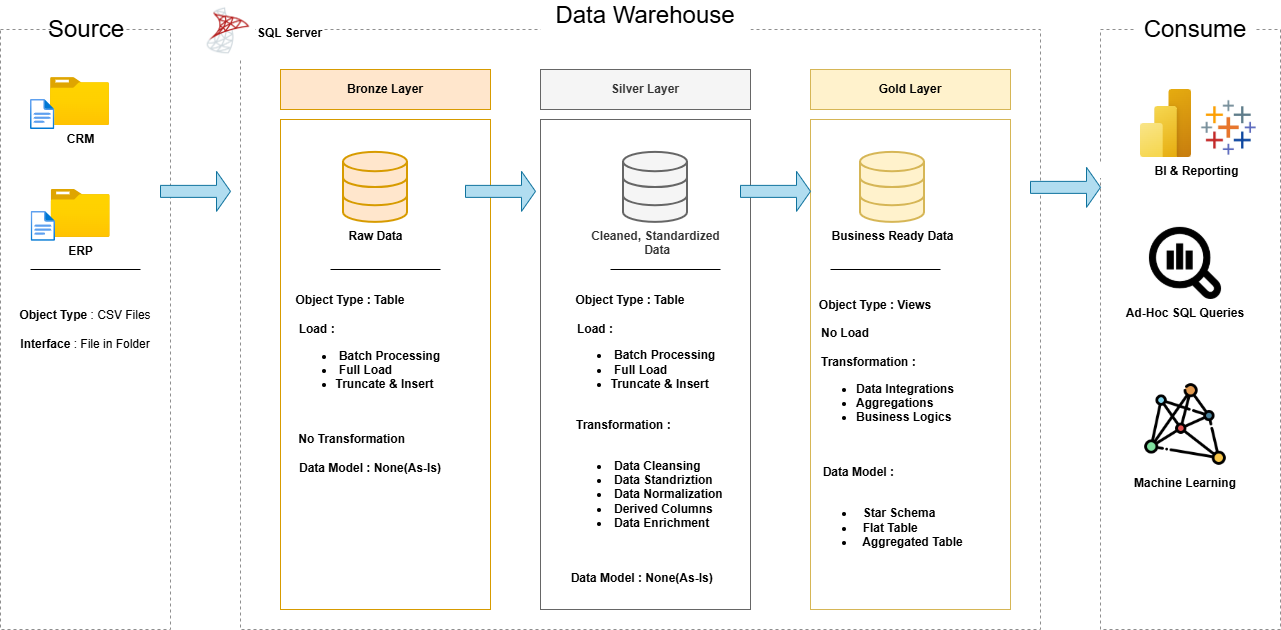

The diagram above was exported from draw.io. Its source (the exported page's mxGraphModel, read from the mxfile embedded in the PNG):
<mxGraphModel dx="1426" dy="777" grid="1" gridSize="10" guides="1" tooltips="1" connect="1" arrows="1" fold="1" page="1" pageScale="1" pageWidth="850" pageHeight="1100" math="0" shadow="0">
  <root>
    <mxCell id="0" />
    <mxCell id="1" parent="0" />
    <mxCell id="kARC55tok_pF720641Ws-1" parent="1" style="rounded=0;whiteSpace=wrap;html=1;fillColor=none;dashed=1;strokeColor=light-dark(#8f8f8f, #ededed);" value="" vertex="1">
      <mxGeometry height="600" width="170" x="80" y="120" as="geometry" />
    </mxCell>
    <mxCell id="kARC55tok_pF720641Ws-2" parent="1" style="rounded=0;whiteSpace=wrap;html=1;fillColor=default;strokeColor=none;fontSize=24;" value="Source" vertex="1">
      <mxGeometry height="40" width="70" x="130.65" y="100" as="geometry" />
    </mxCell>
    <mxCell id="kARC55tok_pF720641Ws-3" parent="1" style="rounded=0;whiteSpace=wrap;html=1;fillColor=none;dashed=1;strokeColor=light-dark(#8f8f8f, #ededed);" value="" vertex="1">
      <mxGeometry height="600" width="800" x="320" y="120" as="geometry" />
    </mxCell>
    <mxCell id="kARC55tok_pF720641Ws-4" parent="1" style="rounded=0;whiteSpace=wrap;html=1;fillColor=none;dashed=1;strokeColor=light-dark(#8f8f8f, #ededed);" value="" vertex="1">
      <mxGeometry height="600" width="180" x="1180" y="120" as="geometry" />
    </mxCell>
    <mxCell id="kARC55tok_pF720641Ws-6" parent="1" style="rounded=0;whiteSpace=wrap;html=1;fillColor=default;strokeColor=none;fontSize=24;" value="Consume" vertex="1">
      <mxGeometry height="40" width="120" x="1215" y="100" as="geometry" />
    </mxCell>
    <mxCell id="kARC55tok_pF720641Ws-7" parent="1" style="rounded=0;whiteSpace=wrap;html=1;fillColor=default;strokeColor=none;fontSize=24;" value="Data Warehouse&lt;div&gt;&lt;br&gt;&lt;/div&gt;" vertex="1">
      <mxGeometry height="30" width="210" x="620" y="105" as="geometry" />
    </mxCell>
    <mxCell id="kARC55tok_pF720641Ws-8" parent="1" style="rounded=0;whiteSpace=wrap;html=1;fillColor=#ffe6cc;strokeColor=#d79b00;fontStyle=1" value="Bronze Layer" vertex="1">
      <mxGeometry height="40" width="210" x="360" y="160" as="geometry" />
    </mxCell>
    <mxCell id="kARC55tok_pF720641Ws-9" parent="1" style="rounded=0;whiteSpace=wrap;html=1;fillColor=none;strokeColor=#d79b00;" value="" vertex="1">
      <mxGeometry height="490" width="210" x="360" y="210" as="geometry" />
    </mxCell>
    <mxCell id="kARC55tok_pF720641Ws-10" parent="1" style="rounded=0;whiteSpace=wrap;html=1;fillColor=#f5f5f5;strokeColor=#666666;fontColor=#333333;fontStyle=1" value="Silver Layer" vertex="1">
      <mxGeometry height="40" width="210" x="620" y="160" as="geometry" />
    </mxCell>
    <mxCell id="kARC55tok_pF720641Ws-11" parent="1" style="rounded=0;whiteSpace=wrap;html=1;fillColor=none;strokeColor=#666666;fontColor=#333333;" value="&lt;div&gt;&lt;br/&gt;&lt;/div&gt;" vertex="1">
      <mxGeometry height="490" width="210" x="620" y="210" as="geometry" />
    </mxCell>
    <mxCell id="kARC55tok_pF720641Ws-12" parent="1" style="rounded=0;whiteSpace=wrap;html=1;fillColor=#fff2cc;strokeColor=#d6b656;fontStyle=1" value="Gold Layer" vertex="1">
      <mxGeometry height="40" width="200" x="890" y="160" as="geometry" />
    </mxCell>
    <mxCell id="kARC55tok_pF720641Ws-13" parent="1" style="rounded=0;whiteSpace=wrap;html=1;fillColor=none;strokeColor=#d6b656;" value="" vertex="1">
      <mxGeometry height="490" width="200" x="890" y="210" as="geometry" />
    </mxCell>
    <mxCell id="kARC55tok_pF720641Ws-14" parent="1" style="image;aspect=fixed;html=1;points=[];align=center;fontSize=12;image=img/lib/azure2/general/Folder_Blank.svg;" value="&lt;b&gt;CRM&lt;/b&gt;" vertex="1">
      <mxGeometry height="47.88" width="59" x="130" y="168.12" as="geometry" />
    </mxCell>
    <mxCell id="kARC55tok_pF720641Ws-15" parent="1" style="image;aspect=fixed;html=1;points=[];align=center;fontSize=12;image=img/lib/azure2/general/File.svg;" value="" vertex="1">
      <mxGeometry height="30" width="24.35" x="110" y="190" as="geometry" />
    </mxCell>
    <mxCell id="kARC55tok_pF720641Ws-16" parent="1" style="image;aspect=fixed;html=1;points=[];align=center;fontSize=12;image=img/lib/azure2/general/Folder_Blank.svg;" value="&lt;b&gt;ERP&lt;/b&gt;" vertex="1">
      <mxGeometry height="47.88" width="59" x="130.65" y="280" as="geometry" />
    </mxCell>
    <mxCell id="kARC55tok_pF720641Ws-17" parent="1" style="image;aspect=fixed;html=1;points=[];align=center;fontSize=12;image=img/lib/azure2/general/File.svg;" value="" vertex="1">
      <mxGeometry height="30" width="24.35" x="110.65" y="301.88" as="geometry" />
    </mxCell>
    <mxCell id="kARC55tok_pF720641Ws-20" parent="1" style="text;html=1;whiteSpace=wrap;strokeColor=none;fillColor=none;align=center;verticalAlign=middle;rounded=0;" value="&lt;b&gt;Object Type &lt;/b&gt;: CSV Files&lt;div&gt;&lt;br&gt;&lt;div&gt;&lt;b style=&quot;background-color: transparent; color: light-dark(rgb(0, 0, 0), rgb(255, 255, 255));&quot;&gt;Interface&lt;/b&gt;&lt;span style=&quot;background-color: transparent; color: light-dark(rgb(0, 0, 0), rgb(255, 255, 255));&quot;&gt; : File in Folder&lt;/span&gt;&lt;/div&gt;&lt;/div&gt;" vertex="1">
      <mxGeometry height="100" width="150" x="90" y="370" as="geometry" />
    </mxCell>
    <mxCell id="kARC55tok_pF720641Ws-21" parent="1" style="html=1;verticalLabelPosition=bottom;align=center;labelBackgroundColor=#ffffff;verticalAlign=top;strokeWidth=2;strokeColor=#d79b00;shadow=0;dashed=0;shape=mxgraph.ios7.icons.data;fillColor=#ffe6cc;" value="&lt;b&gt;&lt;font&gt;Raw Data&lt;/font&gt;&lt;/b&gt;" vertex="1">
      <mxGeometry height="70" width="64" x="423" y="242.88" as="geometry" />
    </mxCell>
    <mxCell id="kARC55tok_pF720641Ws-22" parent="1" style="html=1;verticalLabelPosition=bottom;align=center;labelBackgroundColor=#ffffff;verticalAlign=top;strokeWidth=2;strokeColor=#666666;shadow=0;dashed=0;shape=mxgraph.ios7.icons.data;fillColor=#f5f5f5;fontColor=#333333;" value="&lt;b&gt;&lt;font&gt;Cleaned, Standardized&lt;/font&gt;&lt;/b&gt;&lt;div&gt;&lt;b&gt;&lt;font&gt;&amp;nbsp;Data&lt;/font&gt;&lt;/b&gt;&lt;/div&gt;" vertex="1">
      <mxGeometry height="70" width="64" x="703" y="242.88" as="geometry" />
    </mxCell>
    <mxCell id="kARC55tok_pF720641Ws-23" parent="1" style="html=1;verticalLabelPosition=bottom;align=center;labelBackgroundColor=#ffffff;verticalAlign=top;strokeWidth=2;strokeColor=#d6b656;shadow=0;dashed=0;shape=mxgraph.ios7.icons.data;fillColor=#fff2cc;" value="&lt;b&gt;Business Ready Data&lt;/b&gt;" vertex="1">
      <mxGeometry height="70" width="64" x="940" y="242.88" as="geometry" />
    </mxCell>
    <mxCell id="kARC55tok_pF720641Ws-24" parent="1" style="shape=singleArrow;whiteSpace=wrap;html=1;fillColor=#b1ddf0;strokeColor=#10739e;" value="" vertex="1">
      <mxGeometry height="40" width="70" x="240" y="261.88" as="geometry" />
    </mxCell>
    <mxCell id="kARC55tok_pF720641Ws-25" parent="1" style="shape=singleArrow;whiteSpace=wrap;html=1;fillColor=#b1ddf0;strokeColor=#10739e;" value="" vertex="1">
      <mxGeometry height="40" width="70" x="545" y="261.88" as="geometry" />
    </mxCell>
    <mxCell id="kARC55tok_pF720641Ws-26" parent="1" style="shape=singleArrow;whiteSpace=wrap;html=1;fillColor=#b1ddf0;strokeColor=#10739e;" value="" vertex="1">
      <mxGeometry height="40" width="70" x="820" y="261.88" as="geometry" />
    </mxCell>
    <mxCell id="kARC55tok_pF720641Ws-29" parent="1" style="shape=singleArrow;whiteSpace=wrap;html=1;fillColor=#b1ddf0;strokeColor=#10739e;" value="" vertex="1">
      <mxGeometry height="40" width="70" x="1110" y="257.88" as="geometry" />
    </mxCell>
    <mxCell id="kARC55tok_pF720641Ws-32" edge="1" parent="1" style="endArrow=none;html=1;rounded=0;" value="">
      <mxGeometry height="50" relative="1" width="50" as="geometry">
        <Array as="points">
          <mxPoint x="520" y="360" />
        </Array>
        <mxPoint x="410" y="360" as="sourcePoint" />
        <mxPoint x="520" y="360" as="targetPoint" />
      </mxGeometry>
    </mxCell>
    <mxCell id="kARC55tok_pF720641Ws-33" edge="1" parent="1" style="endArrow=none;html=1;rounded=0;" value="">
      <mxGeometry height="50" relative="1" width="50" as="geometry">
        <Array as="points">
          <mxPoint x="800" y="360" />
        </Array>
        <mxPoint x="690" y="360" as="sourcePoint" />
        <mxPoint x="800" y="360" as="targetPoint" />
      </mxGeometry>
    </mxCell>
    <mxCell id="kARC55tok_pF720641Ws-34" edge="1" parent="1" style="endArrow=none;html=1;rounded=0;" value="">
      <mxGeometry height="50" relative="1" width="50" as="geometry">
        <Array as="points">
          <mxPoint x="1020" y="360" />
        </Array>
        <mxPoint x="910" y="360" as="sourcePoint" />
        <mxPoint x="1020" y="360" as="targetPoint" />
      </mxGeometry>
    </mxCell>
    <mxCell id="kARC55tok_pF720641Ws-36" edge="1" parent="1" style="endArrow=none;html=1;rounded=0;" value="">
      <mxGeometry height="50" relative="1" width="50" as="geometry">
        <Array as="points">
          <mxPoint x="220" y="360" />
        </Array>
        <mxPoint x="110" y="360" as="sourcePoint" />
        <mxPoint x="220" y="360" as="targetPoint" />
      </mxGeometry>
    </mxCell>
    <mxCell id="kARC55tok_pF720641Ws-37" parent="1" style="text;html=1;whiteSpace=wrap;strokeColor=none;fillColor=none;align=center;verticalAlign=middle;rounded=0;" value="&lt;b&gt;Object Type : Table&amp;nbsp; &amp;nbsp; &amp;nbsp; &amp;nbsp; &amp;nbsp; &amp;nbsp; &amp;nbsp; &amp;nbsp;&lt;/b&gt;&lt;div&gt;&lt;b style=&quot;background-color: transparent; color: light-dark(rgb(0, 0, 0), rgb(255, 255, 255));&quot;&gt;&lt;br&gt;&lt;/b&gt;&lt;/div&gt;&lt;div&gt;&lt;b style=&quot;background-color: transparent; color: light-dark(rgb(0, 0, 0), rgb(255, 255, 255));&quot;&gt;Load :&amp;nbsp; &amp;nbsp; &amp;nbsp; &amp;nbsp; &amp;nbsp; &amp;nbsp; &amp;nbsp; &amp;nbsp; &amp;nbsp; &amp;nbsp; &amp;nbsp; &amp;nbsp; &amp;nbsp; &amp;nbsp; &amp;nbsp; &amp;nbsp; &amp;nbsp; &amp;nbsp;&lt;/b&gt;&lt;/div&gt;&lt;div&gt;&lt;ul&gt;&lt;li style=&quot;text-align: left;&quot;&gt;&lt;span style=&quot;background-color: transparent; color: light-dark(rgb(0, 0, 0), rgb(255, 255, 255));&quot;&gt;&lt;b&gt;&amp;nbsp;Batch Processing&amp;nbsp;&amp;nbsp;&lt;/b&gt;&lt;/span&gt;&lt;/li&gt;&lt;li style=&quot;text-align: left;&quot;&gt;&lt;b style=&quot;background-color: transparent; color: light-dark(rgb(0, 0, 0), rgb(255, 255, 255));&quot;&gt;&amp;nbsp;Full Load&amp;nbsp; &amp;nbsp; &amp;nbsp; &amp;nbsp; &amp;nbsp;&amp;nbsp;&lt;/b&gt;&lt;/li&gt;&lt;li style=&quot;text-align: left;&quot;&gt;&lt;span style=&quot;background-color: transparent; color: light-dark(rgb(0, 0, 0), rgb(255, 255, 255));&quot;&gt;&lt;b&gt;Truncate &amp;amp; Insert&amp;nbsp;&lt;/b&gt;&lt;/span&gt;&lt;/li&gt;&lt;/ul&gt;&lt;/div&gt;&lt;div&gt;&lt;b style=&quot;background-color: transparent; color: light-dark(rgb(0, 0, 0), rgb(255, 255, 255));&quot;&gt;&amp;nbsp;&amp;nbsp; &amp;nbsp; &amp;nbsp; &amp;nbsp; &amp;nbsp; &amp;nbsp; &amp;nbsp; &amp;nbsp; &amp;nbsp; &amp;nbsp; &amp;nbsp; &amp;nbsp; &amp;nbsp; &amp;nbsp; &amp;nbsp; &amp;nbsp;&amp;nbsp;&lt;/b&gt;&lt;/div&gt;&lt;div&gt;&lt;div&gt;&lt;b style=&quot;background-color: transparent; color: light-dark(rgb(0, 0, 0), rgb(255, 255, 255));&quot;&gt;&amp;nbsp; &amp;nbsp; &amp;nbsp; &amp;nbsp; &amp;nbsp; &amp;nbsp; &amp;nbsp; &amp;nbsp; &amp;nbsp; &amp;nbsp; &amp;nbsp; &amp;nbsp; &amp;nbsp; &amp;nbsp; &amp;nbsp; &amp;nbsp; &amp;nbsp; &amp;nbsp;&lt;/b&gt;&lt;/div&gt;&lt;div&gt;&lt;b style=&quot;background-color: transparent; color: light-dark(rgb(0, 0, 0), rgb(255, 255, 255));&quot;&gt;No Transformation&amp;nbsp; &amp;nbsp; &amp;nbsp; &amp;nbsp; &amp;nbsp; &amp;nbsp; &amp;nbsp;&amp;nbsp;&lt;/b&gt;&lt;/div&gt;&lt;div&gt;&lt;span style=&quot;background-color: transparent; color: light-dark(rgb(0, 0, 0), rgb(255, 255, 255));&quot;&gt;&lt;b&gt;&lt;br&gt;&lt;/b&gt;&lt;/span&gt;&lt;/div&gt;&lt;div&gt;&lt;span style=&quot;background-color: transparent; color: light-dark(rgb(0, 0, 0), rgb(255, 255, 255));&quot;&gt;&lt;b&gt;Data Model : None(As-Is)&amp;nbsp; &amp;nbsp;&lt;/b&gt;&lt;/span&gt;&lt;/div&gt;&lt;/div&gt;" vertex="1">
      <mxGeometry height="190" width="180" x="365" y="380" as="geometry" />
    </mxCell>
    <mxCell id="kARC55tok_pF720641Ws-40" parent="1" style="text;html=1;whiteSpace=wrap;strokeColor=none;fillColor=none;align=center;verticalAlign=middle;rounded=0;" value="&lt;b&gt;Object Type : Table&amp;nbsp; &amp;nbsp; &amp;nbsp; &amp;nbsp; &amp;nbsp; &amp;nbsp; &amp;nbsp; &amp;nbsp;&lt;/b&gt;&lt;div&gt;&lt;b style=&quot;background-color: transparent; color: light-dark(rgb(0, 0, 0), rgb(255, 255, 255));&quot;&gt;&lt;br&gt;&lt;/b&gt;&lt;/div&gt;&lt;div&gt;&lt;b style=&quot;background-color: transparent; color: light-dark(rgb(0, 0, 0), rgb(255, 255, 255));&quot;&gt;Load :&amp;nbsp; &amp;nbsp; &amp;nbsp; &amp;nbsp; &amp;nbsp; &amp;nbsp; &amp;nbsp; &amp;nbsp; &amp;nbsp; &amp;nbsp; &amp;nbsp; &amp;nbsp; &amp;nbsp; &amp;nbsp; &amp;nbsp; &amp;nbsp; &amp;nbsp; &amp;nbsp;&amp;nbsp;&lt;/b&gt;&lt;/div&gt;&lt;div&gt;&lt;div&gt;&lt;ul&gt;&lt;li style=&quot;text-align: left;&quot;&gt;&lt;span style=&quot;background-color: transparent; color: light-dark(rgb(0, 0, 0), rgb(255, 255, 255));&quot;&gt;&lt;b&gt;&amp;nbsp;Batch Processing&amp;nbsp;&amp;nbsp;&lt;/b&gt;&lt;/span&gt;&lt;/li&gt;&lt;li style=&quot;text-align: left;&quot;&gt;&lt;b style=&quot;background-color: transparent; color: light-dark(rgb(0, 0, 0), rgb(255, 255, 255));&quot;&gt;&amp;nbsp;Full Load&amp;nbsp; &amp;nbsp; &amp;nbsp; &amp;nbsp; &amp;nbsp;&amp;nbsp;&lt;/b&gt;&lt;/li&gt;&lt;li style=&quot;text-align: left;&quot;&gt;&lt;span style=&quot;background-color: transparent; color: light-dark(rgb(0, 0, 0), rgb(255, 255, 255));&quot;&gt;&lt;b&gt;Truncate &amp;amp; Insert&amp;nbsp;&lt;/b&gt;&lt;/span&gt;&lt;/li&gt;&lt;/ul&gt;&lt;/div&gt;&lt;div&gt;&lt;b style=&quot;background-color: transparent; color: light-dark(rgb(0, 0, 0), rgb(255, 255, 255));&quot;&gt;&amp;nbsp; &amp;nbsp; &amp;nbsp; &amp;nbsp; &amp;nbsp; &amp;nbsp; &amp;nbsp; &amp;nbsp; &amp;nbsp; &amp;nbsp; &amp;nbsp; &amp;nbsp; &amp;nbsp; &amp;nbsp; &amp;nbsp; &amp;nbsp; &amp;nbsp; &amp;nbsp;&lt;/b&gt;&lt;/div&gt;&lt;div&gt;&lt;b style=&quot;background-color: transparent; color: light-dark(rgb(0, 0, 0), rgb(255, 255, 255));&quot;&gt;&amp;nbsp;Transformation :&amp;nbsp; &amp;nbsp; &amp;nbsp; &amp;nbsp; &amp;nbsp; &amp;nbsp; &amp;nbsp; &amp;nbsp; &amp;nbsp; &amp;nbsp;&amp;nbsp;&lt;/b&gt;&lt;/div&gt;&lt;div&gt;&lt;b style=&quot;background-color: transparent; color: light-dark(rgb(0, 0, 0), rgb(255, 255, 255));&quot;&gt;&amp;nbsp;&amp;nbsp; &amp;nbsp; &amp;nbsp; &amp;nbsp; &amp;nbsp; &amp;nbsp; &amp;nbsp; &amp;nbsp;&lt;/b&gt;&lt;/div&gt;&lt;div&gt;&lt;ul&gt;&lt;li style=&quot;text-align: left;&quot;&gt;&lt;b style=&quot;background-color: transparent; color: light-dark(rgb(0, 0, 0), rgb(255, 255, 255));&quot;&gt;&amp;nbsp;Data Cleansing&lt;/b&gt;&lt;/li&gt;&lt;li style=&quot;text-align: left;&quot;&gt;&lt;b style=&quot;background-color: transparent; color: light-dark(rgb(0, 0, 0), rgb(255, 255, 255));&quot;&gt;&amp;nbsp;Data Standriztion&lt;/b&gt;&lt;/li&gt;&lt;li style=&quot;text-align: left;&quot;&gt;&lt;b style=&quot;background-color: transparent; color: light-dark(rgb(0, 0, 0), rgb(255, 255, 255));&quot;&gt;&amp;nbsp;Data Normalization&lt;/b&gt;&lt;/li&gt;&lt;li style=&quot;text-align: left;&quot;&gt;&lt;b style=&quot;background-color: transparent; color: light-dark(rgb(0, 0, 0), rgb(255, 255, 255));&quot;&gt;&amp;nbsp;Derived Columns&lt;/b&gt;&lt;/li&gt;&lt;li style=&quot;text-align: left;&quot;&gt;&lt;b style=&quot;background-color: transparent; color: light-dark(rgb(0, 0, 0), rgb(255, 255, 255));&quot;&gt;&amp;nbsp;Data Enrichment&lt;/b&gt;&lt;/li&gt;&lt;/ul&gt;&lt;/div&gt;&lt;div&gt;&lt;b style=&quot;background-color: transparent; color: light-dark(rgb(0, 0, 0), rgb(255, 255, 255));&quot;&gt;&amp;nbsp; &amp;nbsp; &amp;nbsp; &amp;nbsp; &amp;nbsp; &amp;nbsp;&lt;/b&gt;&lt;/div&gt;&lt;div&gt;&lt;span style=&quot;background-color: transparent; color: light-dark(rgb(0, 0, 0), rgb(255, 255, 255));&quot;&gt;&lt;b&gt;&lt;br&gt;&lt;/b&gt;&lt;/span&gt;&lt;/div&gt;&lt;div&gt;&lt;span style=&quot;background-color: transparent; color: light-dark(rgb(0, 0, 0), rgb(255, 255, 255));&quot;&gt;&lt;b&gt;Data Model : None(As-Is)&amp;nbsp; &amp;nbsp; &amp;nbsp; &amp;nbsp;&amp;nbsp;&lt;/b&gt;&lt;/span&gt;&lt;/div&gt;&lt;/div&gt;" vertex="1">
      <mxGeometry height="280" width="180" x="645" y="390" as="geometry" />
    </mxCell>
    <mxCell id="kARC55tok_pF720641Ws-41" parent="1" style="text;html=1;whiteSpace=wrap;strokeColor=none;fillColor=none;align=center;verticalAlign=middle;rounded=0;" value="&lt;b&gt;Object Type : Views&amp;nbsp; &amp;nbsp; &amp;nbsp; &amp;nbsp; &amp;nbsp; &amp;nbsp; &amp;nbsp; &amp;nbsp;&lt;/b&gt;&lt;div&gt;&lt;b style=&quot;background-color: transparent; color: light-dark(rgb(0, 0, 0), rgb(255, 255, 255));&quot;&gt;&lt;br&gt;&lt;/b&gt;&lt;/div&gt;&lt;div&gt;&lt;b style=&quot;background-color: transparent; color: light-dark(rgb(0, 0, 0), rgb(255, 255, 255));&quot;&gt;No Load&amp;nbsp; &amp;nbsp; &amp;nbsp; &amp;nbsp; &amp;nbsp; &amp;nbsp; &amp;nbsp; &amp;nbsp; &amp;nbsp; &amp;nbsp; &amp;nbsp; &amp;nbsp; &amp;nbsp; &amp;nbsp; &amp;nbsp; &amp;nbsp; &amp;nbsp;&lt;/b&gt;&lt;/div&gt;&lt;div&gt;&lt;b style=&quot;background-color: transparent; color: light-dark(rgb(0, 0, 0), rgb(255, 255, 255));&quot;&gt;&amp;nbsp;&amp;nbsp; &amp;nbsp; &amp;nbsp; &amp;nbsp; &amp;nbsp; &amp;nbsp; &amp;nbsp; &amp;nbsp; &amp;nbsp; &amp;nbsp; &amp;nbsp; &amp;nbsp; &amp;nbsp; &amp;nbsp;&lt;/b&gt;&lt;b style=&quot;background-color: transparent; color: light-dark(rgb(0, 0, 0), rgb(255, 255, 255));&quot;&gt;Transformation :&amp;nbsp; &amp;nbsp; &amp;nbsp; &amp;nbsp; &amp;nbsp; &amp;nbsp; &amp;nbsp; &amp;nbsp; &amp;nbsp;&lt;/b&gt;&lt;b style=&quot;text-align: left; background-color: transparent; color: light-dark(rgb(0, 0, 0), rgb(255, 255, 255));&quot;&gt;&amp;nbsp; &amp;nbsp;&lt;/b&gt;&lt;/div&gt;&lt;div&gt;&lt;ul&gt;&lt;li style=&quot;text-align: left;&quot;&gt;&lt;b style=&quot;background-color: transparent; color: light-dark(rgb(0, 0, 0), rgb(255, 255, 255));&quot;&gt;Data Integrations&lt;/b&gt;&lt;/li&gt;&lt;li style=&quot;text-align: left;&quot;&gt;&lt;b style=&quot;background-color: transparent; color: light-dark(rgb(0, 0, 0), rgb(255, 255, 255));&quot;&gt;Aggregations&amp;nbsp; &amp;nbsp; &amp;nbsp;&amp;nbsp;&lt;/b&gt;&lt;/li&gt;&lt;li style=&quot;text-align: left;&quot;&gt;&lt;b style=&quot;background-color: transparent; color: light-dark(rgb(0, 0, 0), rgb(255, 255, 255));&quot;&gt;Business Logics&amp;nbsp; &amp;nbsp; &amp;nbsp; &amp;nbsp; &amp;nbsp; &amp;nbsp; &amp;nbsp;&amp;nbsp;&lt;/b&gt;&lt;/li&gt;&lt;/ul&gt;&lt;/div&gt;&lt;div&gt;&lt;div&gt;&lt;span style=&quot;background-color: transparent; color: light-dark(rgb(0, 0, 0), rgb(255, 255, 255));&quot;&gt;&lt;b&gt;&lt;br&gt;&lt;/b&gt;&lt;/span&gt;&lt;/div&gt;&lt;div&gt;&lt;span style=&quot;background-color: transparent; color: light-dark(rgb(0, 0, 0), rgb(255, 255, 255));&quot;&gt;&lt;b&gt;Data Model :&amp;nbsp; &amp;nbsp; &amp;nbsp; &amp;nbsp; &amp;nbsp; &amp;nbsp; &amp;nbsp; &amp;nbsp; &amp;nbsp; &amp;nbsp; &amp;nbsp; &amp;nbsp; &amp;nbsp;&lt;/b&gt;&lt;/span&gt;&lt;/div&gt;&lt;div&gt;&lt;span style=&quot;background-color: transparent; color: light-dark(rgb(0, 0, 0), rgb(255, 255, 255));&quot;&gt;&lt;b&gt;&lt;br&gt;&lt;/b&gt;&lt;/span&gt;&lt;/div&gt;&lt;div&gt;&lt;ul&gt;&lt;li style=&quot;text-align: left;&quot;&gt;&lt;span style=&quot;background-color: transparent; color: light-dark(rgb(0, 0, 0), rgb(255, 255, 255));&quot;&gt;&lt;b&gt;&amp;nbsp; Star Schema&amp;nbsp;&lt;/b&gt;&lt;/span&gt;&lt;/li&gt;&lt;li style=&quot;text-align: left;&quot;&gt;&lt;b style=&quot;background-color: transparent; color: light-dark(rgb(0, 0, 0), rgb(255, 255, 255));&quot;&gt;&amp;nbsp; Flat Table&amp;nbsp; &amp;nbsp;&amp;nbsp;&lt;/b&gt;&lt;/li&gt;&lt;li style=&quot;text-align: left;&quot;&gt;&lt;b style=&quot;background-color: transparent; color: light-dark(rgb(0, 0, 0), rgb(255, 255, 255));&quot;&gt;&amp;nbsp; Aggregated Table&amp;nbsp; &amp;nbsp;&lt;/b&gt;&lt;/li&gt;&lt;/ul&gt;&lt;/div&gt;&lt;/div&gt;" vertex="1">
      <mxGeometry height="280" width="170" x="895" y="380" as="geometry" />
    </mxCell>
    <mxCell id="kARC55tok_pF720641Ws-42" parent="1" style="image;aspect=fixed;html=1;points=[];align=center;fontSize=12;image=img/lib/azure2/power_platform/PowerBI.svg;" value="&lt;b&gt;&amp;nbsp; &amp;nbsp; &amp;nbsp; &amp;nbsp; &amp;nbsp; &amp;nbsp; &amp;nbsp; &amp;nbsp; &amp;nbsp; BI &amp;amp; Reporting&lt;/b&gt;" vertex="1">
      <mxGeometry height="68" width="51" x="1220" y="180" as="geometry" />
    </mxCell>
    <mxCell id="kARC55tok_pF720641Ws-43" parent="1" style="shape=image;verticalLabelPosition=bottom;labelBackgroundColor=default;verticalAlign=top;aspect=fixed;imageAspect=0;image=data:image/png,(base64 omitted: 7068 chars);fontStyle=1" value="Machine Learning" vertex="1">
      <mxGeometry height="90" width="90" x="1220" y="470" as="geometry" />
    </mxCell>
    <mxCell id="kARC55tok_pF720641Ws-44" parent="1" style="shape=image;verticalLabelPosition=bottom;labelBackgroundColor=default;verticalAlign=top;aspect=fixed;imageAspect=0;image=https://img.icons8.com/color/1200/tableau-software.jpg;" value="" vertex="1">
      <mxGeometry height="58" width="58" x="1280" y="190" as="geometry" />
    </mxCell>
    <mxCell id="o3o2fXBOEtj50r1U6Zhj-1" parent="1" style="shape=image;verticalLabelPosition=bottom;labelBackgroundColor=default;verticalAlign=top;aspect=fixed;imageAspect=0;image=data:image/png,(base64 omitted: 3720 chars);fontStyle=1" value="Ad-Hoc SQL Queries" vertex="1">
      <mxGeometry height="72.12" width="72.12" x="1228.94" y="317.88" as="geometry" />
    </mxCell>
    <mxCell id="o3o2fXBOEtj50r1U6Zhj-3" parent="1" style="shape=image;verticalLabelPosition=middle;labelBackgroundColor=default;verticalAlign=middle;aspect=fixed;imageAspect=0;image=data:image/png,(base64 omitted: 11288 chars);fontStyle=1;labelPosition=right;align=left;" value="SQL Server" vertex="1">
      <mxGeometry height="55" width="55" x="280" y="95" as="geometry" />
    </mxCell>
  </root>
</mxGraphModel>